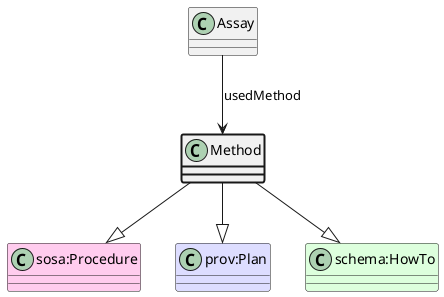

The diagram above was rendered by PlantUML. Its source (embedded in the PNG):
@startuml
class Method  #line.bold
class "sosa:Procedure" #FFCCEE 
Method --|> "sosa:Procedure"
class "prov:Plan" #DDDDFF 
Method --|> "prov:Plan"
class "schema:HowTo" #DDFFDD 
Method --|> "schema:HowTo"
class Assay 
Assay --> Method : usedMethod
@enduml